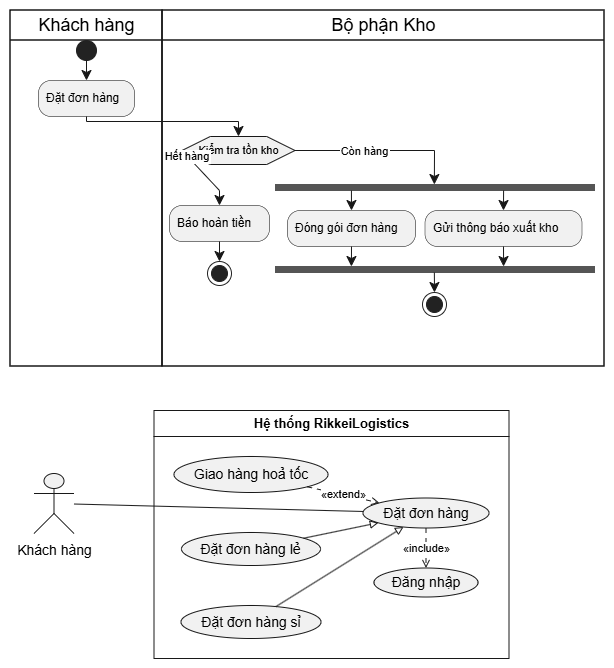

The diagram above was exported from draw.io. Its source (the exported page's mxGraphModel, read from the mxfile embedded in the PNG):
<mxGraphModel dx="1392" dy="712" grid="1" gridSize="10" guides="1" tooltips="1" connect="1" arrows="1" fold="1" page="1" pageScale="1" pageWidth="827" pageHeight="1169" math="0" shadow="0">
  <root>
    <mxCell id="0" />
    <mxCell id="1" parent="0" />
    <UserObject label="" plantUmlData="{&#10;  &quot;data&quot;: &quot;@startuml\n|Khách hàng|\nstart\n:Đặt đơn hàng;\n|Bộ phận Kho|\nif (Kiểm tra tồn kho) then (Hết hàng)\n  :Báo hoàn tiền;\n  stop\nelse (Còn hàng)\n  fork\n    :Đóng gói đơn hàng;\n  fork again\n    :Gửi thông báo xuất kho;\n  end fork\n  stop\nendif\n@enduml&quot;,&#10;  &quot;config&quot;: null&#10;}" id="bBxZ_fJe5FAy46JSDfGc-23">
      <mxCell connectable="0" parent="1" style="group;transparentBounds=1;editIcon=1;lockedGroup=0;groupPadding=10;" vertex="1">
        <mxGeometry as="geometry" />
      </mxCell>
    </UserObject>
    <UserObject label="Khách hàng" plantUmlId="lane_27" plantUmlBaseStyle="swimlane;collapsible=0;startSize=30;fillColor=none;swimlaneFillColor=none;strokeColor=#181818;strokeWidth=1.5;fontColor=#000000;fontSize=18;fontStyle=0;html=1;" plantUmlBaseValue="Khách hàng" id="bBxZ_fJe5FAy46JSDfGc-24">
      <mxCell parent="bBxZ_fJe5FAy46JSDfGc-23" style="swimlane;collapsible=0;startSize=30;fillColor=none;swimlaneFillColor=none;strokeColor=#181818;strokeWidth=1.5;fontColor=#000000;fontSize=18;fontStyle=0;html=1;" vertex="1">
        <mxGeometry height="356" width="152" x="30" y="30" as="geometry" />
      </mxCell>
    </UserObject>
    <UserObject label="Bộ phận Kho" plantUmlId="lane_28" plantUmlBaseStyle="swimlane;collapsible=0;startSize=30;fillColor=none;swimlaneFillColor=none;strokeColor=#181818;strokeWidth=1.5;fontColor=#000000;fontSize=18;fontStyle=0;html=1;" plantUmlBaseValue="Bộ phận Kho" id="bBxZ_fJe5FAy46JSDfGc-25">
      <mxCell parent="bBxZ_fJe5FAy46JSDfGc-23" style="swimlane;collapsible=0;startSize=30;fillColor=none;swimlaneFillColor=none;strokeColor=#181818;strokeWidth=1.5;fontColor=#000000;fontSize=18;fontStyle=0;html=1;" vertex="1">
        <mxGeometry height="356" width="442" x="182" y="30" as="geometry" />
      </mxCell>
    </UserObject>
    <UserObject label="Báo hoàn tiền" plantUmlId="action_10" plantUmlBaseStyle="rounded=1;absoluteArcSize=1;arcSize=25;fillColor=#F1F1F1;strokeColor=#181818;strokeWidth=0.5;whiteSpace=wrap;fontSize=12;align=left;spacingLeft=6;" plantUmlBaseValue="Báo hoàn tiền" id="bBxZ_fJe5FAy46JSDfGc-32">
      <mxCell parent="bBxZ_fJe5FAy46JSDfGc-25" style="rounded=1;absoluteArcSize=1;arcSize=25;fillColor=#F1F1F1;strokeColor=#181818;strokeWidth=0.5;whiteSpace=wrap;fontSize=12;align=left;spacingLeft=6;" vertex="1">
        <mxGeometry height="36" width="100" x="7" y="195" as="geometry" />
      </mxCell>
    </UserObject>
    <UserObject label="" plantUmlId="stop_11" plantUmlBaseStyle="ellipse;shape=endState;fillColor=#222222;strokeColor=#222222;" plantUmlBaseValue="" id="bBxZ_fJe5FAy46JSDfGc-33">
      <mxCell parent="bBxZ_fJe5FAy46JSDfGc-25" style="ellipse;shape=endState;fillColor=#222222;strokeColor=#222222;" vertex="1">
        <mxGeometry height="24" width="24" x="45" y="251" as="geometry" />
      </mxCell>
    </UserObject>
    <UserObject label="" plantUmlId="e_12" plantUmlBaseStyle="endArrow=classic;endSize=8;strokeColor=#181818;curved=0;rounded=0;fontSize=11;sourcePerimeterSpacing=0;targetPerimeterSpacing=0;" plantUmlBaseValue="" id="bBxZ_fJe5FAy46JSDfGc-34">
      <mxCell edge="1" parent="bBxZ_fJe5FAy46JSDfGc-25" source="bBxZ_fJe5FAy46JSDfGc-32" style="endArrow=classic;endSize=8;strokeColor=#181818;curved=0;rounded=0;fontSize=11;sourcePerimeterSpacing=0;targetPerimeterSpacing=0;" target="bBxZ_fJe5FAy46JSDfGc-33">
        <mxGeometry relative="1" as="geometry">
          <mxPoint x="57" y="231" as="sourcePoint" />
          <mxPoint x="57" y="251" as="targetPoint" />
        </mxGeometry>
      </mxCell>
    </UserObject>
    <UserObject label="" plantUmlId="start_0" plantUmlBaseStyle="ellipse;fillColor=#222222;strokeColor=#222222;" plantUmlBaseValue="" id="bBxZ_fJe5FAy46JSDfGc-26">
      <mxCell parent="bBxZ_fJe5FAy46JSDfGc-23" style="ellipse;fillColor=#222222;strokeColor=#222222;" vertex="1">
        <mxGeometry height="20" width="20" x="96" y="60" as="geometry" />
      </mxCell>
    </UserObject>
    <UserObject label="" plantUmlId="e_1" plantUmlBaseStyle="endArrow=classic;endSize=8;strokeColor=#181818;curved=0;rounded=0;fontSize=11;sourcePerimeterSpacing=0;targetPerimeterSpacing=0;" plantUmlBaseValue="" id="bBxZ_fJe5FAy46JSDfGc-27">
      <mxCell edge="1" parent="bBxZ_fJe5FAy46JSDfGc-23" source="bBxZ_fJe5FAy46JSDfGc-26" style="endArrow=classic;endSize=8;strokeColor=#181818;curved=0;rounded=0;fontSize=11;sourcePerimeterSpacing=0;targetPerimeterSpacing=0;" target="bBxZ_fJe5FAy46JSDfGc-28">
        <mxGeometry relative="1" as="geometry">
          <mxPoint x="106" y="80" as="sourcePoint" />
          <mxPoint x="106" y="100" as="targetPoint" />
        </mxGeometry>
      </mxCell>
    </UserObject>
    <UserObject label="Đặt đơn hàng" plantUmlId="action_2" plantUmlBaseStyle="rounded=1;absoluteArcSize=1;arcSize=25;fillColor=#F1F1F1;strokeColor=#181818;strokeWidth=0.5;whiteSpace=wrap;fontSize=12;align=left;spacingLeft=6;" plantUmlBaseValue="Đặt đơn hàng" id="bBxZ_fJe5FAy46JSDfGc-28">
      <mxCell parent="bBxZ_fJe5FAy46JSDfGc-23" style="rounded=1;absoluteArcSize=1;arcSize=25;fillColor=#F1F1F1;strokeColor=#181818;strokeWidth=0.5;whiteSpace=wrap;fontSize=12;align=left;spacingLeft=6;" vertex="1">
        <mxGeometry height="36" width="96" x="58" y="100" as="geometry" />
      </mxCell>
    </UserObject>
    <UserObject label="" plantUmlId="e_3" plantUmlBaseStyle="endArrow=classic;endSize=8;strokeColor=#181818;entryX=0.5;entryY=0;entryDx=0;entryDy=0;curved=0;rounded=0;fontSize=11;sourcePerimeterSpacing=0;targetPerimeterSpacing=0;" plantUmlBaseValue="" id="bBxZ_fJe5FAy46JSDfGc-29">
      <mxCell edge="1" parent="bBxZ_fJe5FAy46JSDfGc-23" source="bBxZ_fJe5FAy46JSDfGc-28" style="endArrow=classic;endSize=8;strokeColor=#181818;entryX=0.5;entryY=0;entryDx=0;entryDy=0;curved=0;rounded=0;fontSize=11;sourcePerimeterSpacing=0;targetPerimeterSpacing=0;" target="bBxZ_fJe5FAy46JSDfGc-30">
        <mxGeometry relative="1" as="geometry">
          <Array as="points">
            <mxPoint x="106" y="141" />
            <mxPoint x="258" y="141" />
          </Array>
          <mxPoint x="106" y="136" as="sourcePoint" />
          <mxPoint x="258" y="156" as="targetPoint" />
        </mxGeometry>
      </mxCell>
    </UserObject>
    <UserObject label="Kiểm tra tồn kho" plantUmlId="diamond_7" plantUmlBaseStyle="shape=hexagon;perimeter=hexagonPerimeter2;fillColor=#F1F1F1;strokeColor=#181818;whiteSpace=wrap;fontSize=11;" plantUmlBaseValue="Kiểm tra tồn kho" id="bBxZ_fJe5FAy46JSDfGc-30">
      <mxCell parent="bBxZ_fJe5FAy46JSDfGc-23" style="shape=hexagon;perimeter=hexagonPerimeter2;fillColor=#F1F1F1;strokeColor=#181818;whiteSpace=wrap;fontSize=11;" vertex="1">
        <mxGeometry height="28" width="113" x="201.5" y="156" as="geometry" />
      </mxCell>
    </UserObject>
    <UserObject label="Còn hàng" plantUmlId="e_13" plantUmlBaseStyle="endArrow=classic;endSize=8;strokeColor=#181818;fontSize=11;exitX=1;exitY=0.5;exitDx=0;exitDy=0;entryX=0.498;entryY=0;entryDx=0;entryDy=0;curved=0;rounded=0;sourcePerimeterSpacing=0;targetPerimeterSpacing=0;" plantUmlBaseValue="Còn hàng" id="bBxZ_fJe5FAy46JSDfGc-35">
      <mxCell edge="1" parent="bBxZ_fJe5FAy46JSDfGc-23" source="bBxZ_fJe5FAy46JSDfGc-30" style="endArrow=classic;endSize=8;strokeColor=#181818;fontSize=11;exitX=1;exitY=0.5;exitDx=0;exitDy=0;entryX=0.498;entryY=0;entryDx=0;entryDy=0;curved=0;rounded=0;sourcePerimeterSpacing=0;targetPerimeterSpacing=0;" target="bBxZ_fJe5FAy46JSDfGc-36">
        <mxGeometry relative="1" x="-0.196" as="geometry">
          <Array as="points">
            <mxPoint x="454" y="170" />
          </Array>
          <mxPoint x="314.5" y="170" as="sourcePoint" />
          <mxPoint x="454" y="204" as="targetPoint" />
        </mxGeometry>
      </mxCell>
    </UserObject>
    <UserObject label="" plantUmlId="forkbar_16" plantUmlBaseStyle="shape=rectangle;fillColor=#555555;strokeColor=#555555;" plantUmlBaseValue="" id="bBxZ_fJe5FAy46JSDfGc-36">
      <mxCell parent="bBxZ_fJe5FAy46JSDfGc-23" style="shape=rectangle;fillColor=#555555;strokeColor=#555555;" vertex="1">
        <mxGeometry height="6" width="319" x="295" y="204" as="geometry" />
      </mxCell>
    </UserObject>
    <UserObject label="" plantUmlId="e_17" plantUmlBaseStyle="endArrow=classic;endSize=8;strokeColor=#181818;exitX=0.238;exitY=1;exitDx=0;exitDy=0;entryX=0.5;entryY=0;entryDx=0;entryDy=0;curved=0;rounded=0;fontSize=11;sourcePerimeterSpacing=0;targetPerimeterSpacing=0;" plantUmlBaseValue="" id="bBxZ_fJe5FAy46JSDfGc-37">
      <mxCell edge="1" parent="bBxZ_fJe5FAy46JSDfGc-23" source="bBxZ_fJe5FAy46JSDfGc-36" style="endArrow=classic;endSize=8;strokeColor=#181818;exitX=0.238;exitY=1;exitDx=0;exitDy=0;entryX=0.5;entryY=0;entryDx=0;entryDy=0;curved=0;rounded=0;fontSize=11;sourcePerimeterSpacing=0;targetPerimeterSpacing=0;" target="bBxZ_fJe5FAy46JSDfGc-38">
        <mxGeometry relative="1" as="geometry">
          <mxPoint x="371" y="210" as="sourcePoint" />
          <mxPoint x="371" y="230" as="targetPoint" />
        </mxGeometry>
      </mxCell>
    </UserObject>
    <UserObject label="Đóng gói đơn hàng" plantUmlId="action_18" plantUmlBaseStyle="rounded=1;absoluteArcSize=1;arcSize=25;fillColor=#F1F1F1;strokeColor=#181818;strokeWidth=0.5;whiteSpace=wrap;fontSize=12;align=left;spacingLeft=6;" plantUmlBaseValue="Đóng gói đơn hàng" id="bBxZ_fJe5FAy46JSDfGc-38">
      <mxCell parent="bBxZ_fJe5FAy46JSDfGc-23" style="rounded=1;absoluteArcSize=1;arcSize=25;fillColor=#F1F1F1;strokeColor=#181818;strokeWidth=0.5;whiteSpace=wrap;fontSize=12;align=left;spacingLeft=6;" vertex="1">
        <mxGeometry height="36" width="128" x="307" y="230" as="geometry" />
      </mxCell>
    </UserObject>
    <UserObject label="" plantUmlId="e_19" plantUmlBaseStyle="endArrow=classic;endSize=8;strokeColor=#181818;exitX=0.715;exitY=1;exitDx=0;exitDy=0;entryX=0.5;entryY=0;entryDx=0;entryDy=0;curved=0;rounded=0;fontSize=11;sourcePerimeterSpacing=0;targetPerimeterSpacing=0;" plantUmlBaseValue="" id="bBxZ_fJe5FAy46JSDfGc-39">
      <mxCell edge="1" parent="bBxZ_fJe5FAy46JSDfGc-23" source="bBxZ_fJe5FAy46JSDfGc-36" style="endArrow=classic;endSize=8;strokeColor=#181818;exitX=0.715;exitY=1;exitDx=0;exitDy=0;entryX=0.5;entryY=0;entryDx=0;entryDy=0;curved=0;rounded=0;fontSize=11;sourcePerimeterSpacing=0;targetPerimeterSpacing=0;" target="bBxZ_fJe5FAy46JSDfGc-40">
        <mxGeometry relative="1" as="geometry">
          <mxPoint x="523" y="210" as="sourcePoint" />
          <mxPoint x="523" y="230" as="targetPoint" />
        </mxGeometry>
      </mxCell>
    </UserObject>
    <UserObject label="Gửi thông báo xuất kho" plantUmlId="action_20" plantUmlBaseStyle="rounded=1;absoluteArcSize=1;arcSize=25;fillColor=#F1F1F1;strokeColor=#181818;strokeWidth=0.5;whiteSpace=wrap;fontSize=12;align=left;spacingLeft=6;" plantUmlBaseValue="Gửi thông báo xuất kho" id="bBxZ_fJe5FAy46JSDfGc-40">
      <mxCell parent="bBxZ_fJe5FAy46JSDfGc-23" style="rounded=1;absoluteArcSize=1;arcSize=25;fillColor=#F1F1F1;strokeColor=#181818;strokeWidth=0.5;whiteSpace=wrap;fontSize=12;align=left;spacingLeft=6;" vertex="1">
        <mxGeometry height="36" width="157" x="444.5" y="230" as="geometry" />
      </mxCell>
    </UserObject>
    <UserObject label="" plantUmlId="e_21" plantUmlBaseStyle="endArrow=classic;endSize=8;strokeColor=#181818;exitX=0.5;exitY=1;exitDx=0;exitDy=0;entryX=0.238;entryY=0;entryDx=0;entryDy=0;curved=0;rounded=0;fontSize=11;sourcePerimeterSpacing=0;targetPerimeterSpacing=0;" plantUmlBaseValue="" id="bBxZ_fJe5FAy46JSDfGc-41">
      <mxCell edge="1" parent="bBxZ_fJe5FAy46JSDfGc-23" source="bBxZ_fJe5FAy46JSDfGc-38" style="endArrow=classic;endSize=8;strokeColor=#181818;exitX=0.5;exitY=1;exitDx=0;exitDy=0;entryX=0.238;entryY=0;entryDx=0;entryDy=0;curved=0;rounded=0;fontSize=11;sourcePerimeterSpacing=0;targetPerimeterSpacing=0;" target="bBxZ_fJe5FAy46JSDfGc-43">
        <mxGeometry relative="1" as="geometry">
          <mxPoint x="371" y="266" as="sourcePoint" />
          <mxPoint x="371" y="286" as="targetPoint" />
        </mxGeometry>
      </mxCell>
    </UserObject>
    <UserObject label="" plantUmlId="e_22" plantUmlBaseStyle="endArrow=classic;endSize=8;strokeColor=#181818;exitX=0.5;exitY=1;exitDx=0;exitDy=0;entryX=0.715;entryY=0;entryDx=0;entryDy=0;curved=0;rounded=0;fontSize=11;sourcePerimeterSpacing=0;targetPerimeterSpacing=0;" plantUmlBaseValue="" id="bBxZ_fJe5FAy46JSDfGc-42">
      <mxCell edge="1" parent="bBxZ_fJe5FAy46JSDfGc-23" source="bBxZ_fJe5FAy46JSDfGc-40" style="endArrow=classic;endSize=8;strokeColor=#181818;exitX=0.5;exitY=1;exitDx=0;exitDy=0;entryX=0.715;entryY=0;entryDx=0;entryDy=0;curved=0;rounded=0;fontSize=11;sourcePerimeterSpacing=0;targetPerimeterSpacing=0;" target="bBxZ_fJe5FAy46JSDfGc-43">
        <mxGeometry relative="1" as="geometry">
          <mxPoint x="523" y="266" as="sourcePoint" />
          <mxPoint x="523" y="286" as="targetPoint" />
        </mxGeometry>
      </mxCell>
    </UserObject>
    <UserObject label="" plantUmlId="joinbar_23" plantUmlBaseStyle="shape=rectangle;fillColor=#555555;strokeColor=#555555;" plantUmlBaseValue="" id="bBxZ_fJe5FAy46JSDfGc-43">
      <mxCell parent="bBxZ_fJe5FAy46JSDfGc-23" style="shape=rectangle;fillColor=#555555;strokeColor=#555555;" vertex="1">
        <mxGeometry height="6" width="319" x="295" y="286" as="geometry" />
      </mxCell>
    </UserObject>
    <UserObject label="" plantUmlId="stop_24" plantUmlBaseStyle="ellipse;shape=endState;fillColor=#222222;strokeColor=#222222;" plantUmlBaseValue="" id="bBxZ_fJe5FAy46JSDfGc-44">
      <mxCell parent="bBxZ_fJe5FAy46JSDfGc-23" style="ellipse;shape=endState;fillColor=#222222;strokeColor=#222222;" vertex="1">
        <mxGeometry height="24" width="24" x="442" y="312" as="geometry" />
      </mxCell>
    </UserObject>
    <UserObject label="" plantUmlId="e_25" plantUmlBaseStyle="endArrow=classic;endSize=8;strokeColor=#181818;exitX=0.498;exitY=1;exitDx=0;exitDy=0;curved=0;rounded=0;fontSize=11;sourcePerimeterSpacing=0;targetPerimeterSpacing=0;" plantUmlBaseValue="" id="bBxZ_fJe5FAy46JSDfGc-45">
      <mxCell edge="1" parent="bBxZ_fJe5FAy46JSDfGc-23" source="bBxZ_fJe5FAy46JSDfGc-43" style="endArrow=classic;endSize=8;strokeColor=#181818;exitX=0.498;exitY=1;exitDx=0;exitDy=0;curved=0;rounded=0;fontSize=11;sourcePerimeterSpacing=0;targetPerimeterSpacing=0;" target="bBxZ_fJe5FAy46JSDfGc-44">
        <mxGeometry relative="1" as="geometry">
          <mxPoint x="454" y="292" as="sourcePoint" />
          <mxPoint x="454" y="312" as="targetPoint" />
        </mxGeometry>
      </mxCell>
    </UserObject>
    <UserObject label="Hết hàng" plantUmlId="e_8" plantUmlBaseStyle="endArrow=classic;endSize=8;strokeColor=#181818;fontSize=11;exitX=0;exitY=0.5;exitDx=0;exitDy=0;curved=0;rounded=0;sourcePerimeterSpacing=0;targetPerimeterSpacing=0;" plantUmlBaseValue="Hết hàng" id="bBxZ_fJe5FAy46JSDfGc-31">
      <mxCell edge="1" parent="bBxZ_fJe5FAy46JSDfGc-23" source="bBxZ_fJe5FAy46JSDfGc-30" style="endArrow=classic;endSize=8;strokeColor=#181818;fontSize=11;exitX=0;exitY=0.5;exitDx=0;exitDy=0;curved=0;rounded=0;sourcePerimeterSpacing=0;targetPerimeterSpacing=0;" target="bBxZ_fJe5FAy46JSDfGc-32">
        <mxGeometry relative="1" x="-0.782" as="geometry">
          <Array as="points">
            <mxPoint x="239" y="210" />
          </Array>
          <mxPoint x="117.5" y="191" as="sourcePoint" />
          <mxPoint x="108" y="225" as="targetPoint" />
        </mxGeometry>
      </mxCell>
    </UserObject>
    <UserObject label="" plantUmlData="{&#10;  &quot;data&quot;: &quot;@startuml\nleft to right direction\nactor \&quot;Khách hàng\&quot; as kh\n\nrectangle \&quot;Hệ thống RikkeiLogistics\&quot; {\n  usecase \&quot;Đặt đơn hàng\&quot; as UC_DatDon\n  usecase \&quot;Đăng nhập\&quot; as UC_DangNhap\n  usecase \&quot;Giao hàng hoả tốc\&quot; as UC_GiaoHoaToc\n  usecase \&quot;Đặt đơn hàng lẻ\&quot; as UC_DatDonLe\n  usecase \&quot;Đặt đơn hàng sỉ\&quot; as UC_DatDonSi\n}\n\nkh -- UC_DatDon\nUC_DatDon .&gt; UC_DangNhap : &lt;&lt;include&gt;&gt;\nUC_GiaoHoaToc .&gt; UC_DatDon : &lt;&lt;extend&gt;&gt;\nUC_DatDonLe --|&gt; UC_DatDon\nUC_DatDonSi --|&gt; UC_DatDon\n@enduml&quot;,&#10;  &quot;config&quot;: null&#10;}" id="bBxZ_fJe5FAy46JSDfGc-47">
      <mxCell connectable="0" parent="1" style="group;transparentBounds=1;editIcon=1;lockedGroup=0;groupPadding=10;" vertex="1">
        <mxGeometry as="geometry" />
      </mxCell>
    </UserObject>
    <UserObject label="Hệ thống RikkeiLogistics" plantUmlId="rect_0" plantUmlBaseStyle="swimlane;collapsible=0;startSize=26;fillColor=none;strokeColor=#181818;fontColor=#000000;fontSize=13;fontStyle=1;whiteSpace=wrap;" plantUmlBaseValue="Hệ thống RikkeiLogistics" id="bBxZ_fJe5FAy46JSDfGc-48">
      <mxCell parent="bBxZ_fJe5FAy46JSDfGc-47" style="swimlane;collapsible=0;startSize=26;fillColor=none;strokeColor=#181818;fontColor=#000000;fontSize=13;fontStyle=1;whiteSpace=wrap;" vertex="1">
        <mxGeometry height="248" width="355" x="173.5" y="430" as="geometry" />
      </mxCell>
    </UserObject>
    <UserObject label="Giao hàng hoả tốc" plantUmlId="uc_1" plantUmlBaseStyle="ellipse;html=1;fillColor=#F1F1F1;strokeColor=#181818;whiteSpace=wrap;fontColor=#000000;fontSize=14;" plantUmlBaseValue="Giao hàng hoả tốc" id="bBxZ_fJe5FAy46JSDfGc-49">
      <mxCell parent="bBxZ_fJe5FAy46JSDfGc-48" style="ellipse;html=1;fillColor=#F1F1F1;strokeColor=#181818;whiteSpace=wrap;fontColor=#000000;fontSize=14;" vertex="1">
        <mxGeometry height="36" width="154" x="20" y="46" as="geometry" />
      </mxCell>
    </UserObject>
    <UserObject label="Đặt đơn hàng lẻ" plantUmlId="uc_2" plantUmlBaseStyle="ellipse;html=1;fillColor=#F1F1F1;strokeColor=#181818;whiteSpace=wrap;fontColor=#000000;fontSize=14;" plantUmlBaseValue="Đặt đơn hàng lẻ" id="bBxZ_fJe5FAy46JSDfGc-50">
      <mxCell parent="bBxZ_fJe5FAy46JSDfGc-48" style="ellipse;html=1;fillColor=#F1F1F1;strokeColor=#181818;whiteSpace=wrap;fontColor=#000000;fontSize=14;" vertex="1">
        <mxGeometry height="33" width="139" x="27.5" y="122" as="geometry" />
      </mxCell>
    </UserObject>
    <UserObject label="Đặt đơn hàng sỉ" plantUmlId="uc_3" plantUmlBaseStyle="ellipse;html=1;fillColor=#F1F1F1;strokeColor=#181818;whiteSpace=wrap;fontColor=#000000;fontSize=14;" plantUmlBaseValue="Đặt đơn hàng sỉ" id="bBxZ_fJe5FAy46JSDfGc-51">
      <mxCell parent="bBxZ_fJe5FAy46JSDfGc-48" style="ellipse;html=1;fillColor=#F1F1F1;strokeColor=#181818;whiteSpace=wrap;fontColor=#000000;fontSize=14;" vertex="1">
        <mxGeometry height="33" width="140" x="27" y="195" as="geometry" />
      </mxCell>
    </UserObject>
    <UserObject label="Đặt đơn hàng" plantUmlId="uc_4" plantUmlBaseStyle="ellipse;html=1;fillColor=#F1F1F1;strokeColor=#181818;whiteSpace=wrap;fontColor=#000000;fontSize=14;" plantUmlBaseValue="Đặt đơn hàng" id="bBxZ_fJe5FAy46JSDfGc-52">
      <mxCell parent="bBxZ_fJe5FAy46JSDfGc-48" style="ellipse;html=1;fillColor=#F1F1F1;strokeColor=#181818;whiteSpace=wrap;fontColor=#000000;fontSize=14;" vertex="1">
        <mxGeometry height="30" width="126" x="209" y="87.5" as="geometry" />
      </mxCell>
    </UserObject>
    <UserObject label="Đăng nhập" plantUmlId="uc_5" plantUmlBaseStyle="ellipse;html=1;fillColor=#F1F1F1;strokeColor=#181818;whiteSpace=wrap;fontColor=#000000;fontSize=14;" plantUmlBaseValue="Đăng nhập" id="bBxZ_fJe5FAy46JSDfGc-53">
      <mxCell parent="bBxZ_fJe5FAy46JSDfGc-48" style="ellipse;html=1;fillColor=#F1F1F1;strokeColor=#181818;whiteSpace=wrap;fontColor=#000000;fontSize=14;" vertex="1">
        <mxGeometry height="29" width="104" x="220" y="157.5" as="geometry" />
      </mxCell>
    </UserObject>
    <UserObject label="«extend»" plantUmlId="rel_10" plantUmlBaseStyle="endArrow=open;dashed=1;dashPattern=5 5;strokeColor=#181818;fontColor=#000000;fontSize=11;edgeStyle=none;rounded=0;html=1;curved=0;endSize=6;sourcePerimeterSpacing=0;targetPerimeterSpacing=0;" plantUmlBaseValue="«extend»" id="bBxZ_fJe5FAy46JSDfGc-58">
      <mxCell edge="1" parent="bBxZ_fJe5FAy46JSDfGc-48" source="bBxZ_fJe5FAy46JSDfGc-49" style="endArrow=open;dashed=1;dashPattern=5 5;strokeColor=#181818;fontColor=#000000;fontSize=11;edgeStyle=none;rounded=0;html=1;curved=0;endSize=6;sourcePerimeterSpacing=0;targetPerimeterSpacing=0;" target="bBxZ_fJe5FAy46JSDfGc-52">
        <mxGeometry relative="1" as="geometry" />
      </mxCell>
    </UserObject>
    <UserObject label="" plantUmlId="rel_11" plantUmlBaseStyle="endArrow=block;endFill=0;strokeColor=#181818;fontColor=#000000;fontSize=11;edgeStyle=none;rounded=0;html=1;curved=0;endSize=6;sourcePerimeterSpacing=0;targetPerimeterSpacing=0;" plantUmlBaseValue="" id="bBxZ_fJe5FAy46JSDfGc-59">
      <mxCell edge="1" parent="bBxZ_fJe5FAy46JSDfGc-48" source="bBxZ_fJe5FAy46JSDfGc-50" style="endArrow=block;endFill=0;strokeColor=#181818;fontColor=#000000;fontSize=11;edgeStyle=none;rounded=0;html=1;curved=0;endSize=6;sourcePerimeterSpacing=0;targetPerimeterSpacing=0;" target="bBxZ_fJe5FAy46JSDfGc-52">
        <mxGeometry relative="1" as="geometry" />
      </mxCell>
    </UserObject>
    <UserObject label="" plantUmlId="rel_12" plantUmlBaseStyle="endArrow=block;endFill=0;strokeColor=#181818;fontColor=#000000;fontSize=11;edgeStyle=none;rounded=0;html=1;curved=0;endSize=6;sourcePerimeterSpacing=0;targetPerimeterSpacing=0;" plantUmlBaseValue="" id="bBxZ_fJe5FAy46JSDfGc-60">
      <mxCell edge="1" parent="bBxZ_fJe5FAy46JSDfGc-48" source="bBxZ_fJe5FAy46JSDfGc-51" style="endArrow=block;endFill=0;strokeColor=#181818;fontColor=#000000;fontSize=11;edgeStyle=none;rounded=0;html=1;curved=0;endSize=6;sourcePerimeterSpacing=0;targetPerimeterSpacing=0;" target="bBxZ_fJe5FAy46JSDfGc-52">
        <mxGeometry relative="1" as="geometry" />
      </mxCell>
    </UserObject>
    <UserObject label="«include»" plantUmlId="rel_9" plantUmlBaseStyle="endArrow=open;dashed=1;dashPattern=5 5;strokeColor=#181818;fontColor=#000000;fontSize=11;edgeStyle=none;rounded=0;html=1;curved=0;endSize=6;sourcePerimeterSpacing=0;targetPerimeterSpacing=0;" plantUmlBaseValue="«include»" id="bBxZ_fJe5FAy46JSDfGc-57">
      <mxCell edge="1" parent="bBxZ_fJe5FAy46JSDfGc-48" source="bBxZ_fJe5FAy46JSDfGc-52" style="endArrow=open;dashed=1;dashPattern=5 5;strokeColor=#181818;fontColor=#000000;fontSize=11;edgeStyle=none;rounded=0;html=1;curved=0;endSize=6;sourcePerimeterSpacing=0;targetPerimeterSpacing=0;" target="bBxZ_fJe5FAy46JSDfGc-53">
        <mxGeometry relative="1" as="geometry" />
      </mxCell>
    </UserObject>
    <UserObject label="" plantUmlId="actor_6" plantUmlBaseStyle="shape=umlActor;html=1;fillColor=#F1F1F1;strokeColor=#181818;fontColor=#000000;fontSize=14;" plantUmlBaseValue="" id="bBxZ_fJe5FAy46JSDfGc-54">
      <mxCell parent="bBxZ_fJe5FAy46JSDfGc-47" style="shape=umlActor;html=1;fillColor=#F1F1F1;strokeColor=#181818;fontColor=#000000;fontSize=14;" vertex="1">
        <mxGeometry height="60" width="40" x="53.5" y="493" as="geometry" />
      </mxCell>
    </UserObject>
    <UserObject label="Khách hàng" plantUmlId="actorlbl_7" plantUmlBaseStyle="text;html=1;align=center;verticalAlign=top;fontColor=#000000;fontSize=14;" plantUmlBaseValue="Khách hàng" id="bBxZ_fJe5FAy46JSDfGc-55">
      <mxCell parent="bBxZ_fJe5FAy46JSDfGc-47" style="text;html=1;align=center;verticalAlign=top;fontColor=#000000;fontSize=14;" vertex="1">
        <mxGeometry height="17" width="87" x="30" y="555" as="geometry" />
      </mxCell>
    </UserObject>
    <UserObject label="" plantUmlId="rel_8" plantUmlBaseStyle="endArrow=none;strokeColor=#181818;fontColor=#000000;fontSize=11;edgeStyle=none;rounded=0;html=1;curved=0;endSize=6;sourcePerimeterSpacing=0;targetPerimeterSpacing=0;" plantUmlBaseValue="" id="bBxZ_fJe5FAy46JSDfGc-56">
      <mxCell edge="1" parent="bBxZ_fJe5FAy46JSDfGc-47" source="bBxZ_fJe5FAy46JSDfGc-54" style="endArrow=none;strokeColor=#181818;fontColor=#000000;fontSize=11;edgeStyle=none;rounded=0;html=1;curved=0;endSize=6;sourcePerimeterSpacing=0;targetPerimeterSpacing=0;" target="bBxZ_fJe5FAy46JSDfGc-52">
        <mxGeometry relative="1" as="geometry" />
      </mxCell>
    </UserObject>
  </root>
</mxGraphModel>